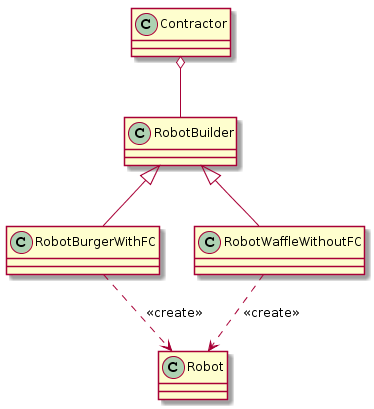

The diagram above was rendered by PlantUML. Its source (embedded in the PNG):
@startuml
Contractor o-- RobotBuilder
RobotBuilder <|-- RobotBurgerWithFC
RobotBuilder <|-- RobotWaffleWithoutFC
RobotBurgerWithFC ..> Robot: <<create>>
RobotWaffleWithoutFC ..> Robot: <<create>>
@enduml